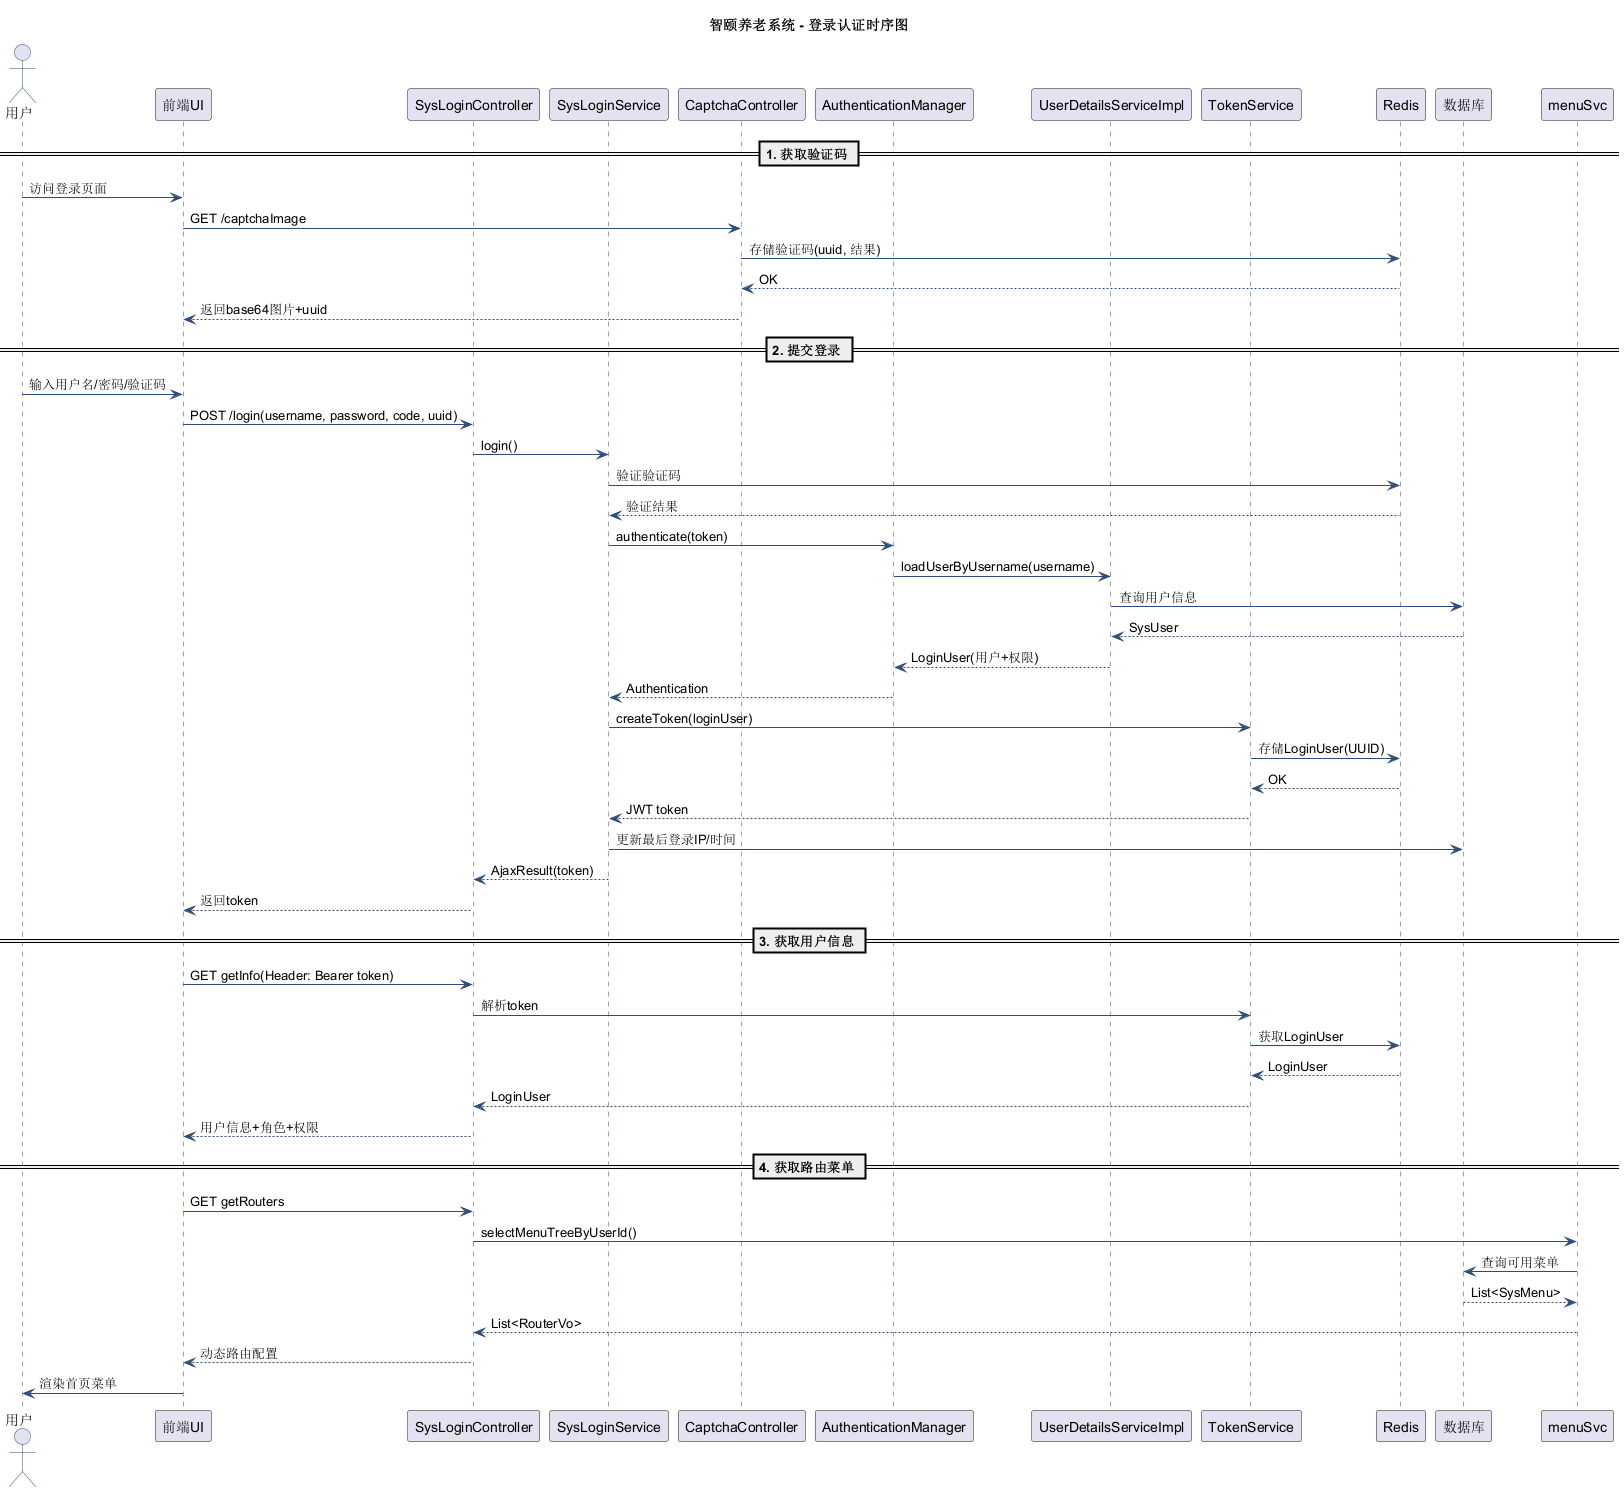

The diagram above was rendered by PlantUML. Its source (embedded in the PNG):
@startuml
title 智颐养老系统 - 登录认证时序图

skinparam sequence {
  ArrowColor #2E4D7B
  ActorBorderColor #2E4D7B
  LifeLineBorderColor #2E4D7B
}

actor "用户" as user
participant "前端UI" as ui
participant "SysLoginController" as controller
participant "SysLoginService" as loginSvc
participant "CaptchaController" as captcha
participant "AuthenticationManager" as authMgr
participant "UserDetailsServiceImpl" as userDetail
participant "TokenService" as tokenSvc
participant "Redis" as redis
participant "数据库" as db

== 1. 获取验证码 ==
user -> ui : 访问登录页面
ui -> captcha : GET /captchaImage
captcha -> redis : 存储验证码(uuid, 结果)
redis --> captcha : OK
captcha --> ui : 返回base64图片+uuid

== 2. 提交登录 ==
user -> ui : 输入用户名/密码/验证码
ui -> controller : POST /login(username, password, code, uuid)
controller -> loginSvc : login()
loginSvc -> redis : 验证验证码
redis --> loginSvc : 验证结果
loginSvc -> authMgr : authenticate(token)
authMgr -> userDetail : loadUserByUsername(username)
userDetail -> db : 查询用户信息
db --> userDetail : SysUser
userDetail --> authMgr : LoginUser(用户+权限)
authMgr --> loginSvc : Authentication
loginSvc -> tokenSvc : createToken(loginUser)
tokenSvc -> redis : 存储LoginUser(UUID)
redis --> tokenSvc : OK
tokenSvc --> loginSvc : JWT token
loginSvc -> db : 更新最后登录IP/时间
loginSvc --> controller : AjaxResult(token)
controller --> ui : 返回token

== 3. 获取用户信息 ==
ui -> controller : GET getInfo(Header: Bearer token)
controller -> tokenSvc : 解析token
tokenSvc -> redis : 获取LoginUser
redis --> tokenSvc : LoginUser
tokenSvc --> controller : LoginUser
controller --> ui : 用户信息+角色+权限

== 4. 获取路由菜单 ==
ui -> controller : GET getRouters
controller -> menuSvc : selectMenuTreeByUserId()
menuSvc -> db : 查询可用菜单
db --> menuSvc : List<SysMenu>
menuSvc --> controller : List<RouterVo>
controller --> ui : 动态路由配置
ui -> user : 渲染首页菜单

@enduml